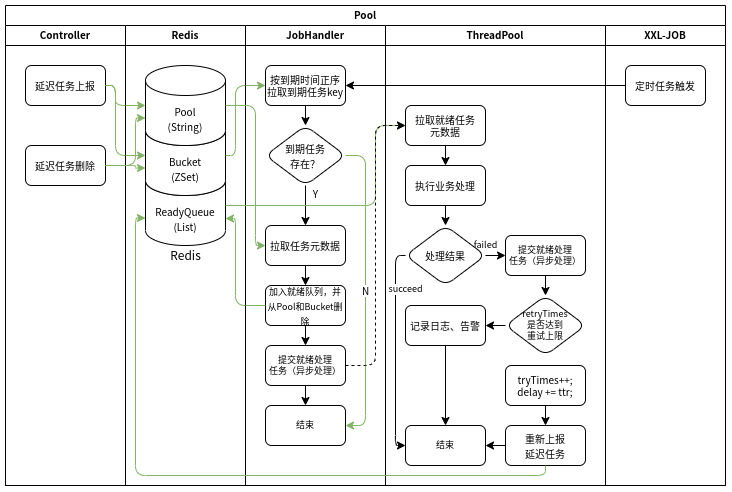

The diagram above was exported from draw.io. Its source (the exported page's mxGraphModel, read from the mxfile embedded in the PNG):
<mxGraphModel dx="918" dy="708" grid="1" gridSize="10" guides="1" tooltips="1" connect="1" arrows="1" fold="1" page="1" pageScale="1" pageWidth="1169" pageHeight="827" math="0" shadow="0">
  <root>
    <mxCell id="IaXvVBh2Kf6cgbwDdBaD-0" />
    <mxCell id="IaXvVBh2Kf6cgbwDdBaD-1" parent="IaXvVBh2Kf6cgbwDdBaD-0" />
    <mxCell id="IaXvVBh2Kf6cgbwDdBaD-153" value="Pool" style="swimlane;childLayout=stackLayout;resizeParent=1;resizeParentMax=0;startSize=20;fontSize=10;" vertex="1" parent="IaXvVBh2Kf6cgbwDdBaD-1">
      <mxGeometry x="20" y="20" width="720" height="480" as="geometry" />
    </mxCell>
    <mxCell id="IaXvVBh2Kf6cgbwDdBaD-154" value="Controller" style="swimlane;startSize=20;fontSize=10;" vertex="1" parent="IaXvVBh2Kf6cgbwDdBaD-153">
      <mxGeometry y="20" width="120" height="460" as="geometry" />
    </mxCell>
    <mxCell id="IaXvVBh2Kf6cgbwDdBaD-155" value="&lt;font style=&quot;font-size: 10px&quot;&gt;延迟任务上报&lt;/font&gt;" style="rounded=1;whiteSpace=wrap;html=1;" vertex="1" parent="IaXvVBh2Kf6cgbwDdBaD-154">
      <mxGeometry x="20" y="40" width="80" height="40" as="geometry" />
    </mxCell>
    <mxCell id="IaXvVBh2Kf6cgbwDdBaD-156" value="&lt;font style=&quot;font-size: 10px&quot;&gt;延迟任务删除&lt;/font&gt;" style="rounded=1;whiteSpace=wrap;html=1;" vertex="1" parent="IaXvVBh2Kf6cgbwDdBaD-154">
      <mxGeometry x="20" y="120" width="80" height="40" as="geometry" />
    </mxCell>
    <mxCell id="IaXvVBh2Kf6cgbwDdBaD-157" value="Redis" style="swimlane;startSize=20;fontSize=10;" vertex="1" parent="IaXvVBh2Kf6cgbwDdBaD-153">
      <mxGeometry x="120" y="20" width="120" height="460" as="geometry" />
    </mxCell>
    <mxCell id="IaXvVBh2Kf6cgbwDdBaD-158" value="&lt;font style=&quot;font-size: 10px&quot;&gt;ReadyQueue&lt;br&gt;(List)&lt;br&gt;&lt;/font&gt;" style="shape=cylinder3;whiteSpace=wrap;html=1;boundedLbl=1;backgroundOutline=1;size=15;" vertex="1" parent="IaXvVBh2Kf6cgbwDdBaD-157">
      <mxGeometry x="20" y="140" width="80" height="80" as="geometry" />
    </mxCell>
    <mxCell id="IaXvVBh2Kf6cgbwDdBaD-159" value="&lt;font style=&quot;font-size: 10px&quot;&gt;Bucket&lt;br&gt;(ZSet)&lt;br&gt;&lt;/font&gt;" style="shape=cylinder3;whiteSpace=wrap;html=1;boundedLbl=1;backgroundOutline=1;size=15;" vertex="1" parent="IaXvVBh2Kf6cgbwDdBaD-157">
      <mxGeometry x="20" y="90" width="80" height="80" as="geometry" />
    </mxCell>
    <mxCell id="IaXvVBh2Kf6cgbwDdBaD-160" value="&lt;font style=&quot;font-size: 10px&quot;&gt;Pool&lt;br&gt;(String)&lt;br&gt;&lt;/font&gt;" style="shape=cylinder3;whiteSpace=wrap;html=1;boundedLbl=1;backgroundOutline=1;size=15;" vertex="1" parent="IaXvVBh2Kf6cgbwDdBaD-157">
      <mxGeometry x="20" y="40" width="80" height="80" as="geometry" />
    </mxCell>
    <mxCell id="IaXvVBh2Kf6cgbwDdBaD-161" value="Redis" style="text;html=1;align=center;verticalAlign=middle;resizable=0;points=[];autosize=1;strokeColor=none;fillColor=none;" vertex="1" parent="IaXvVBh2Kf6cgbwDdBaD-157">
      <mxGeometry x="35" y="220" width="50" height="20" as="geometry" />
    </mxCell>
    <mxCell id="IaXvVBh2Kf6cgbwDdBaD-162" value="JobHandler" style="swimlane;startSize=20;fontSize=10;" vertex="1" parent="IaXvVBh2Kf6cgbwDdBaD-153">
      <mxGeometry x="240" y="20" width="140" height="460" as="geometry" />
    </mxCell>
    <mxCell id="IaXvVBh2Kf6cgbwDdBaD-163" style="edgeStyle=orthogonalEdgeStyle;rounded=1;orthogonalLoop=1;jettySize=auto;html=1;exitX=0.5;exitY=1;exitDx=0;exitDy=0;fontSize=9;strokeWidth=1;" edge="1" parent="IaXvVBh2Kf6cgbwDdBaD-162" source="IaXvVBh2Kf6cgbwDdBaD-164" target="IaXvVBh2Kf6cgbwDdBaD-167">
      <mxGeometry relative="1" as="geometry" />
    </mxCell>
    <mxCell id="IaXvVBh2Kf6cgbwDdBaD-164" value="&lt;div style=&quot;font-size: 10px&quot;&gt;&lt;font style=&quot;font-size: 10px&quot;&gt;按到期时间正序&lt;/font&gt;&lt;/div&gt;&lt;div style=&quot;font-size: 10px&quot;&gt;&lt;font style=&quot;font-size: 10px&quot;&gt;拉取到期任务key&lt;/font&gt;&lt;/div&gt;" style="rounded=1;whiteSpace=wrap;html=1;" vertex="1" parent="IaXvVBh2Kf6cgbwDdBaD-162">
      <mxGeometry x="20" y="40" width="80" height="40" as="geometry" />
    </mxCell>
    <mxCell id="IaXvVBh2Kf6cgbwDdBaD-165" value="Y" style="edgeStyle=orthogonalEdgeStyle;rounded=1;orthogonalLoop=1;jettySize=auto;html=1;exitX=0.5;exitY=1;exitDx=0;exitDy=0;entryX=0.5;entryY=0;entryDx=0;entryDy=0;fontSize=10;strokeWidth=1;" edge="1" parent="IaXvVBh2Kf6cgbwDdBaD-162" source="IaXvVBh2Kf6cgbwDdBaD-167" target="IaXvVBh2Kf6cgbwDdBaD-168">
      <mxGeometry x="-0.6" y="10" relative="1" as="geometry">
        <mxPoint as="offset" />
      </mxGeometry>
    </mxCell>
    <mxCell id="IaXvVBh2Kf6cgbwDdBaD-166" value="N" style="edgeStyle=orthogonalEdgeStyle;rounded=1;orthogonalLoop=1;jettySize=auto;html=1;exitX=1;exitY=0.5;exitDx=0;exitDy=0;entryX=1;entryY=0.5;entryDx=0;entryDy=0;fontSize=10;strokeWidth=1;fillColor=#d5e8d4;strokeColor=#82b366;" edge="1" parent="IaXvVBh2Kf6cgbwDdBaD-162" source="IaXvVBh2Kf6cgbwDdBaD-167" target="IaXvVBh2Kf6cgbwDdBaD-173">
      <mxGeometry relative="1" as="geometry">
        <mxPoint x="130" y="394" as="targetPoint" />
      </mxGeometry>
    </mxCell>
    <mxCell id="IaXvVBh2Kf6cgbwDdBaD-167" value="&lt;font style=&quot;font-size: 10px&quot;&gt;到期任务&lt;br&gt;存在？&lt;/font&gt;" style="rhombus;whiteSpace=wrap;html=1;rounded=1;" vertex="1" parent="IaXvVBh2Kf6cgbwDdBaD-162">
      <mxGeometry x="20" y="100" width="80" height="60" as="geometry" />
    </mxCell>
    <mxCell id="IaXvVBh2Kf6cgbwDdBaD-168" value="&lt;div style=&quot;font-size: 10px&quot;&gt;拉取任务元数据&lt;/div&gt;" style="rounded=1;whiteSpace=wrap;html=1;" vertex="1" parent="IaXvVBh2Kf6cgbwDdBaD-162">
      <mxGeometry x="20" y="200" width="80" height="40" as="geometry" />
    </mxCell>
    <mxCell id="IaXvVBh2Kf6cgbwDdBaD-169" style="edgeStyle=orthogonalEdgeStyle;rounded=1;orthogonalLoop=1;jettySize=auto;html=1;exitX=0.5;exitY=1;exitDx=0;exitDy=0;entryX=0.5;entryY=0;entryDx=0;entryDy=0;fontSize=9;strokeWidth=1;" edge="1" parent="IaXvVBh2Kf6cgbwDdBaD-162" source="IaXvVBh2Kf6cgbwDdBaD-170" target="IaXvVBh2Kf6cgbwDdBaD-172">
      <mxGeometry relative="1" as="geometry" />
    </mxCell>
    <mxCell id="IaXvVBh2Kf6cgbwDdBaD-170" value="&lt;div&gt;&lt;font style=&quot;font-size: 9px&quot;&gt;加入就绪队列，并从Pool和Bucket删除&lt;/font&gt;&lt;/div&gt;" style="rounded=1;whiteSpace=wrap;html=1;" vertex="1" parent="IaXvVBh2Kf6cgbwDdBaD-162">
      <mxGeometry x="20" y="260" width="80" height="40" as="geometry" />
    </mxCell>
    <mxCell id="IaXvVBh2Kf6cgbwDdBaD-171" value="" style="edgeStyle=orthogonalEdgeStyle;rounded=1;orthogonalLoop=1;jettySize=auto;html=1;fontSize=10;strokeWidth=1;" edge="1" parent="IaXvVBh2Kf6cgbwDdBaD-162" source="IaXvVBh2Kf6cgbwDdBaD-168" target="IaXvVBh2Kf6cgbwDdBaD-170">
      <mxGeometry relative="1" as="geometry" />
    </mxCell>
    <mxCell id="IaXvVBh2Kf6cgbwDdBaD-172" value="&lt;div style=&quot;font-size: 9px&quot;&gt;提交就绪处理&lt;br&gt;任务（异步处理）&lt;/div&gt;" style="rounded=1;whiteSpace=wrap;html=1;" vertex="1" parent="IaXvVBh2Kf6cgbwDdBaD-162">
      <mxGeometry x="20" y="320" width="80" height="40" as="geometry" />
    </mxCell>
    <mxCell id="IaXvVBh2Kf6cgbwDdBaD-173" value="&lt;div style=&quot;font-size: 9px&quot;&gt;结束&lt;/div&gt;" style="rounded=1;whiteSpace=wrap;html=1;" vertex="1" parent="IaXvVBh2Kf6cgbwDdBaD-162">
      <mxGeometry x="20" y="380" width="80" height="40" as="geometry" />
    </mxCell>
    <mxCell id="IaXvVBh2Kf6cgbwDdBaD-174" value="" style="edgeStyle=orthogonalEdgeStyle;rounded=1;orthogonalLoop=1;jettySize=auto;html=1;fontSize=9;strokeWidth=1;" edge="1" parent="IaXvVBh2Kf6cgbwDdBaD-162" source="IaXvVBh2Kf6cgbwDdBaD-172" target="IaXvVBh2Kf6cgbwDdBaD-173">
      <mxGeometry relative="1" as="geometry" />
    </mxCell>
    <mxCell id="IaXvVBh2Kf6cgbwDdBaD-175" value="ThreadPool" style="swimlane;startSize=20;fontSize=10;" vertex="1" parent="IaXvVBh2Kf6cgbwDdBaD-153">
      <mxGeometry x="380" y="20" width="220" height="460" as="geometry" />
    </mxCell>
    <mxCell id="IaXvVBh2Kf6cgbwDdBaD-176" style="edgeStyle=orthogonalEdgeStyle;rounded=1;orthogonalLoop=1;jettySize=auto;html=1;exitX=0.5;exitY=1;exitDx=0;exitDy=0;fontSize=9;strokeWidth=1;" edge="1" parent="IaXvVBh2Kf6cgbwDdBaD-175" source="IaXvVBh2Kf6cgbwDdBaD-177" target="IaXvVBh2Kf6cgbwDdBaD-180">
      <mxGeometry relative="1" as="geometry" />
    </mxCell>
    <mxCell id="IaXvVBh2Kf6cgbwDdBaD-177" value="&lt;div style=&quot;font-size: 10px&quot;&gt;拉取就绪任务&lt;br&gt;元数据&lt;/div&gt;" style="rounded=1;whiteSpace=wrap;html=1;" vertex="1" parent="IaXvVBh2Kf6cgbwDdBaD-175">
      <mxGeometry x="20" y="80" width="80" height="40" as="geometry" />
    </mxCell>
    <mxCell id="IaXvVBh2Kf6cgbwDdBaD-178" value="&lt;div style=&quot;font-size: 9px&quot;&gt;结束&lt;/div&gt;" style="rounded=1;whiteSpace=wrap;html=1;" vertex="1" parent="IaXvVBh2Kf6cgbwDdBaD-175">
      <mxGeometry x="20" y="400" width="80" height="40" as="geometry" />
    </mxCell>
    <mxCell id="IaXvVBh2Kf6cgbwDdBaD-179" style="edgeStyle=orthogonalEdgeStyle;rounded=1;orthogonalLoop=1;jettySize=auto;html=1;exitX=0.5;exitY=1;exitDx=0;exitDy=0;fontSize=9;strokeWidth=1;" edge="1" parent="IaXvVBh2Kf6cgbwDdBaD-175" source="IaXvVBh2Kf6cgbwDdBaD-180" target="IaXvVBh2Kf6cgbwDdBaD-183">
      <mxGeometry relative="1" as="geometry" />
    </mxCell>
    <mxCell id="IaXvVBh2Kf6cgbwDdBaD-180" value="&lt;div style=&quot;font-size: 10px&quot;&gt;执行业务处理&lt;/div&gt;" style="rounded=1;whiteSpace=wrap;html=1;" vertex="1" parent="IaXvVBh2Kf6cgbwDdBaD-175">
      <mxGeometry x="20" y="140" width="80" height="40" as="geometry" />
    </mxCell>
    <mxCell id="IaXvVBh2Kf6cgbwDdBaD-181" value="failed" style="edgeStyle=orthogonalEdgeStyle;rounded=1;orthogonalLoop=1;jettySize=auto;html=1;exitX=1;exitY=0.5;exitDx=0;exitDy=0;fontSize=9;strokeWidth=1;" edge="1" parent="IaXvVBh2Kf6cgbwDdBaD-175" source="IaXvVBh2Kf6cgbwDdBaD-183" target="IaXvVBh2Kf6cgbwDdBaD-185">
      <mxGeometry x="0.3333" y="10" relative="1" as="geometry">
        <mxPoint as="offset" />
      </mxGeometry>
    </mxCell>
    <mxCell id="IaXvVBh2Kf6cgbwDdBaD-182" value="succeed" style="edgeStyle=orthogonalEdgeStyle;rounded=1;orthogonalLoop=1;jettySize=auto;html=1;exitX=0;exitY=0.5;exitDx=0;exitDy=0;fontSize=9;strokeWidth=1;" edge="1" parent="IaXvVBh2Kf6cgbwDdBaD-175" source="IaXvVBh2Kf6cgbwDdBaD-183" target="IaXvVBh2Kf6cgbwDdBaD-178">
      <mxGeometry x="-0.5789" y="10" relative="1" as="geometry">
        <Array as="points">
          <mxPoint x="10" y="230" />
          <mxPoint x="10" y="420" />
        </Array>
        <mxPoint as="offset" />
      </mxGeometry>
    </mxCell>
    <mxCell id="IaXvVBh2Kf6cgbwDdBaD-183" value="&lt;span style=&quot;font-size: 10px&quot;&gt;处理结果&lt;/span&gt;" style="rhombus;whiteSpace=wrap;html=1;rounded=1;" vertex="1" parent="IaXvVBh2Kf6cgbwDdBaD-175">
      <mxGeometry x="20" y="200" width="80" height="60" as="geometry" />
    </mxCell>
    <mxCell id="IaXvVBh2Kf6cgbwDdBaD-184" style="edgeStyle=orthogonalEdgeStyle;rounded=1;orthogonalLoop=1;jettySize=auto;html=1;exitX=0.5;exitY=1;exitDx=0;exitDy=0;entryX=0.5;entryY=0;entryDx=0;entryDy=0;fontSize=9;strokeWidth=1;" edge="1" parent="IaXvVBh2Kf6cgbwDdBaD-175" source="IaXvVBh2Kf6cgbwDdBaD-185" target="IaXvVBh2Kf6cgbwDdBaD-187">
      <mxGeometry relative="1" as="geometry" />
    </mxCell>
    <mxCell id="IaXvVBh2Kf6cgbwDdBaD-185" value="&lt;div style=&quot;font-size: 9px&quot;&gt;提交就绪处理&lt;br&gt;任务（异步处理）&lt;/div&gt;" style="rounded=1;whiteSpace=wrap;html=1;" vertex="1" parent="IaXvVBh2Kf6cgbwDdBaD-175">
      <mxGeometry x="120" y="210" width="80" height="40" as="geometry" />
    </mxCell>
    <mxCell id="IaXvVBh2Kf6cgbwDdBaD-186" style="edgeStyle=orthogonalEdgeStyle;rounded=1;orthogonalLoop=1;jettySize=auto;html=1;exitX=0;exitY=0.5;exitDx=0;exitDy=0;fontSize=9;strokeWidth=1;" edge="1" parent="IaXvVBh2Kf6cgbwDdBaD-175" source="IaXvVBh2Kf6cgbwDdBaD-187" target="IaXvVBh2Kf6cgbwDdBaD-189">
      <mxGeometry relative="1" as="geometry" />
    </mxCell>
    <mxCell id="IaXvVBh2Kf6cgbwDdBaD-187" value="&lt;div style=&quot;font-size: 9px&quot;&gt;&lt;font style=&quot;font-size: 9px&quot;&gt;retryTimes&lt;/font&gt;&lt;/div&gt;&lt;div style=&quot;font-size: 9px&quot;&gt;&lt;font style=&quot;font-size: 9px&quot;&gt;是否达到&lt;/font&gt;&lt;/div&gt;&lt;div style=&quot;font-size: 9px&quot;&gt;&lt;font style=&quot;font-size: 9px&quot;&gt;重试上限&lt;/font&gt;&lt;/div&gt;" style="rhombus;whiteSpace=wrap;html=1;rounded=1;" vertex="1" parent="IaXvVBh2Kf6cgbwDdBaD-175">
      <mxGeometry x="120" y="270" width="80" height="60" as="geometry" />
    </mxCell>
    <mxCell id="IaXvVBh2Kf6cgbwDdBaD-188" style="edgeStyle=orthogonalEdgeStyle;rounded=1;orthogonalLoop=1;jettySize=auto;html=1;exitX=0.5;exitY=1;exitDx=0;exitDy=0;entryX=0.5;entryY=0;entryDx=0;entryDy=0;fontSize=9;strokeWidth=1;" edge="1" parent="IaXvVBh2Kf6cgbwDdBaD-175" source="IaXvVBh2Kf6cgbwDdBaD-189" target="IaXvVBh2Kf6cgbwDdBaD-178">
      <mxGeometry relative="1" as="geometry" />
    </mxCell>
    <mxCell id="IaXvVBh2Kf6cgbwDdBaD-189" value="&lt;div&gt;&lt;font size=&quot;1&quot;&gt;记录日志、告警&lt;/font&gt;&lt;br&gt;&lt;/div&gt;" style="rounded=1;whiteSpace=wrap;html=1;" vertex="1" parent="IaXvVBh2Kf6cgbwDdBaD-175">
      <mxGeometry x="20" y="280" width="80" height="40" as="geometry" />
    </mxCell>
    <mxCell id="IaXvVBh2Kf6cgbwDdBaD-190" value="&lt;div style=&quot;font-size: 10px&quot;&gt;&lt;div&gt;&lt;font style=&quot;font-size: 10px&quot;&gt;tryTimes++;&lt;/font&gt;&lt;/div&gt;&lt;div&gt;&lt;font style=&quot;font-size: 10px&quot;&gt;delay += ttr;&lt;/font&gt;&lt;/div&gt;&lt;/div&gt;" style="rounded=1;whiteSpace=wrap;html=1;" vertex="1" parent="IaXvVBh2Kf6cgbwDdBaD-175">
      <mxGeometry x="120" y="340" width="80" height="40" as="geometry" />
    </mxCell>
    <mxCell id="IaXvVBh2Kf6cgbwDdBaD-191" style="edgeStyle=orthogonalEdgeStyle;rounded=1;orthogonalLoop=1;jettySize=auto;html=1;exitX=0;exitY=0.5;exitDx=0;exitDy=0;entryX=1;entryY=0.5;entryDx=0;entryDy=0;fontSize=10;strokeWidth=1;" edge="1" parent="IaXvVBh2Kf6cgbwDdBaD-175" source="IaXvVBh2Kf6cgbwDdBaD-192" target="IaXvVBh2Kf6cgbwDdBaD-178">
      <mxGeometry relative="1" as="geometry" />
    </mxCell>
    <mxCell id="IaXvVBh2Kf6cgbwDdBaD-192" value="&lt;div&gt;&lt;span style=&quot;font-size: 10px&quot;&gt;重新上报&lt;br&gt;延迟任务&lt;/span&gt;&lt;br&gt;&lt;/div&gt;" style="rounded=1;whiteSpace=wrap;html=1;" vertex="1" parent="IaXvVBh2Kf6cgbwDdBaD-175">
      <mxGeometry x="120" y="400" width="80" height="40" as="geometry" />
    </mxCell>
    <mxCell id="IaXvVBh2Kf6cgbwDdBaD-193" value="" style="edgeStyle=orthogonalEdgeStyle;rounded=1;orthogonalLoop=1;jettySize=auto;html=1;fontSize=10;strokeWidth=1;" edge="1" parent="IaXvVBh2Kf6cgbwDdBaD-175" source="IaXvVBh2Kf6cgbwDdBaD-190" target="IaXvVBh2Kf6cgbwDdBaD-192">
      <mxGeometry relative="1" as="geometry" />
    </mxCell>
    <mxCell id="IaXvVBh2Kf6cgbwDdBaD-194" value="XXL-JOB" style="swimlane;startSize=20;fontSize=10;" vertex="1" parent="IaXvVBh2Kf6cgbwDdBaD-153">
      <mxGeometry x="600" y="20" width="120" height="460" as="geometry" />
    </mxCell>
    <mxCell id="IaXvVBh2Kf6cgbwDdBaD-195" value="&lt;font style=&quot;font-size: 10px&quot;&gt;定时任务触发&lt;/font&gt;" style="rounded=1;whiteSpace=wrap;html=1;" vertex="1" parent="IaXvVBh2Kf6cgbwDdBaD-194">
      <mxGeometry x="20" y="40" width="80" height="40" as="geometry" />
    </mxCell>
    <mxCell id="IaXvVBh2Kf6cgbwDdBaD-196" style="edgeStyle=orthogonalEdgeStyle;rounded=1;orthogonalLoop=1;jettySize=auto;html=1;exitX=1;exitY=0.5;exitDx=0;exitDy=0;entryX=0;entryY=0.5;entryDx=0;entryDy=0;entryPerimeter=0;fontSize=10;strokeWidth=1;fillColor=#d5e8d4;strokeColor=#82b366;" edge="1" parent="IaXvVBh2Kf6cgbwDdBaD-153" source="IaXvVBh2Kf6cgbwDdBaD-155" target="IaXvVBh2Kf6cgbwDdBaD-160">
      <mxGeometry relative="1" as="geometry">
        <Array as="points">
          <mxPoint x="110" y="80" />
          <mxPoint x="110" y="100" />
        </Array>
      </mxGeometry>
    </mxCell>
    <mxCell id="IaXvVBh2Kf6cgbwDdBaD-197" style="edgeStyle=orthogonalEdgeStyle;rounded=1;orthogonalLoop=1;jettySize=auto;html=1;exitX=1;exitY=0.5;exitDx=0;exitDy=0;entryX=0;entryY=0.5;entryDx=0;entryDy=0;entryPerimeter=0;fontSize=10;strokeWidth=1;fillColor=#d5e8d4;strokeColor=#82b366;" edge="1" parent="IaXvVBh2Kf6cgbwDdBaD-153" source="IaXvVBh2Kf6cgbwDdBaD-155" target="IaXvVBh2Kf6cgbwDdBaD-159">
      <mxGeometry relative="1" as="geometry">
        <Array as="points">
          <mxPoint x="110" y="80" />
          <mxPoint x="110" y="150" />
        </Array>
      </mxGeometry>
    </mxCell>
    <mxCell id="IaXvVBh2Kf6cgbwDdBaD-198" style="edgeStyle=orthogonalEdgeStyle;rounded=1;orthogonalLoop=1;jettySize=auto;html=1;exitX=1;exitY=0.5;exitDx=0;exitDy=0;entryX=0;entryY=0;entryDx=0;entryDy=52.5;entryPerimeter=0;fontSize=10;strokeWidth=1;fillColor=#d5e8d4;strokeColor=#82b366;" edge="1" parent="IaXvVBh2Kf6cgbwDdBaD-153" source="IaXvVBh2Kf6cgbwDdBaD-156" target="IaXvVBh2Kf6cgbwDdBaD-159">
      <mxGeometry relative="1" as="geometry">
        <Array as="points">
          <mxPoint x="130" y="160" />
          <mxPoint x="130" y="163" />
        </Array>
      </mxGeometry>
    </mxCell>
    <mxCell id="IaXvVBh2Kf6cgbwDdBaD-199" style="edgeStyle=orthogonalEdgeStyle;rounded=1;orthogonalLoop=1;jettySize=auto;html=1;exitX=1;exitY=0.5;exitDx=0;exitDy=0;entryX=0;entryY=0;entryDx=0;entryDy=52.5;entryPerimeter=0;fontSize=10;strokeWidth=1;fillColor=#d5e8d4;strokeColor=#82b366;" edge="1" parent="IaXvVBh2Kf6cgbwDdBaD-153" source="IaXvVBh2Kf6cgbwDdBaD-156" target="IaXvVBh2Kf6cgbwDdBaD-160">
      <mxGeometry relative="1" as="geometry">
        <Array as="points">
          <mxPoint x="130" y="160" />
          <mxPoint x="130" y="113" />
        </Array>
      </mxGeometry>
    </mxCell>
    <mxCell id="IaXvVBh2Kf6cgbwDdBaD-200" style="edgeStyle=orthogonalEdgeStyle;rounded=1;orthogonalLoop=1;jettySize=auto;html=1;exitX=0;exitY=0.5;exitDx=0;exitDy=0;entryX=1;entryY=0.5;entryDx=0;entryDy=0;fontSize=10;strokeWidth=1;" edge="1" parent="IaXvVBh2Kf6cgbwDdBaD-153" source="IaXvVBh2Kf6cgbwDdBaD-195" target="IaXvVBh2Kf6cgbwDdBaD-164">
      <mxGeometry relative="1" as="geometry" />
    </mxCell>
    <mxCell id="IaXvVBh2Kf6cgbwDdBaD-201" style="edgeStyle=orthogonalEdgeStyle;rounded=1;orthogonalLoop=1;jettySize=auto;html=1;exitX=1;exitY=0.5;exitDx=0;exitDy=0;exitPerimeter=0;entryX=0;entryY=0.5;entryDx=0;entryDy=0;fontSize=10;strokeWidth=1;fillColor=#d5e8d4;strokeColor=#82b366;" edge="1" parent="IaXvVBh2Kf6cgbwDdBaD-153" source="IaXvVBh2Kf6cgbwDdBaD-159" target="IaXvVBh2Kf6cgbwDdBaD-164">
      <mxGeometry relative="1" as="geometry">
        <Array as="points">
          <mxPoint x="230" y="150" />
          <mxPoint x="230" y="80" />
        </Array>
      </mxGeometry>
    </mxCell>
    <mxCell id="IaXvVBh2Kf6cgbwDdBaD-202" style="edgeStyle=orthogonalEdgeStyle;rounded=1;orthogonalLoop=1;jettySize=auto;html=1;exitX=1;exitY=0.5;exitDx=0;exitDy=0;exitPerimeter=0;entryX=0;entryY=0.5;entryDx=0;entryDy=0;fontSize=10;strokeWidth=1;fillColor=#d5e8d4;strokeColor=#82b366;" edge="1" parent="IaXvVBh2Kf6cgbwDdBaD-153" source="IaXvVBh2Kf6cgbwDdBaD-160" target="IaXvVBh2Kf6cgbwDdBaD-168">
      <mxGeometry relative="1" as="geometry">
        <Array as="points">
          <mxPoint x="250" y="100" />
          <mxPoint x="250" y="240" />
        </Array>
      </mxGeometry>
    </mxCell>
    <mxCell id="IaXvVBh2Kf6cgbwDdBaD-203" style="edgeStyle=orthogonalEdgeStyle;rounded=1;orthogonalLoop=1;jettySize=auto;html=1;exitX=0;exitY=0.5;exitDx=0;exitDy=0;entryX=1;entryY=0;entryDx=0;entryDy=52.5;entryPerimeter=0;fontSize=9;strokeWidth=1;fillColor=#d5e8d4;strokeColor=#82b366;" edge="1" parent="IaXvVBh2Kf6cgbwDdBaD-153" source="IaXvVBh2Kf6cgbwDdBaD-170" target="IaXvVBh2Kf6cgbwDdBaD-158">
      <mxGeometry relative="1" as="geometry">
        <Array as="points">
          <mxPoint x="230" y="300" />
          <mxPoint x="230" y="213" />
          <mxPoint x="220" y="213" />
        </Array>
      </mxGeometry>
    </mxCell>
    <mxCell id="IaXvVBh2Kf6cgbwDdBaD-204" style="edgeStyle=orthogonalEdgeStyle;rounded=1;orthogonalLoop=1;jettySize=auto;html=1;exitX=1;exitY=0.5;exitDx=0;exitDy=0;exitPerimeter=0;entryX=0;entryY=0.5;entryDx=0;entryDy=0;fontSize=9;strokeWidth=1;fillColor=#d5e8d4;strokeColor=#82b366;" edge="1" parent="IaXvVBh2Kf6cgbwDdBaD-153" source="IaXvVBh2Kf6cgbwDdBaD-158" target="IaXvVBh2Kf6cgbwDdBaD-177">
      <mxGeometry relative="1" as="geometry">
        <Array as="points">
          <mxPoint x="370" y="200" />
          <mxPoint x="370" y="120" />
        </Array>
      </mxGeometry>
    </mxCell>
    <mxCell id="IaXvVBh2Kf6cgbwDdBaD-205" style="edgeStyle=orthogonalEdgeStyle;rounded=1;orthogonalLoop=1;jettySize=auto;html=1;exitX=1;exitY=0.5;exitDx=0;exitDy=0;entryX=0;entryY=0.5;entryDx=0;entryDy=0;fontSize=9;strokeWidth=1;dashed=1;" edge="1" parent="IaXvVBh2Kf6cgbwDdBaD-153" source="IaXvVBh2Kf6cgbwDdBaD-172" target="IaXvVBh2Kf6cgbwDdBaD-177">
      <mxGeometry relative="1" as="geometry">
        <Array as="points">
          <mxPoint x="370" y="360" />
          <mxPoint x="370" y="120" />
        </Array>
      </mxGeometry>
    </mxCell>
    <mxCell id="IaXvVBh2Kf6cgbwDdBaD-206" style="edgeStyle=orthogonalEdgeStyle;rounded=1;orthogonalLoop=1;jettySize=auto;html=1;exitX=0.5;exitY=1;exitDx=0;exitDy=0;entryX=0;entryY=0;entryDx=0;entryDy=52.5;entryPerimeter=0;fontSize=10;strokeWidth=1;fillColor=#d5e8d4;strokeColor=#82b366;" edge="1" parent="IaXvVBh2Kf6cgbwDdBaD-153" source="IaXvVBh2Kf6cgbwDdBaD-192" target="IaXvVBh2Kf6cgbwDdBaD-158">
      <mxGeometry relative="1" as="geometry">
        <Array as="points">
          <mxPoint x="540" y="470" />
          <mxPoint x="130" y="470" />
          <mxPoint x="130" y="213" />
        </Array>
      </mxGeometry>
    </mxCell>
  </root>
</mxGraphModel>